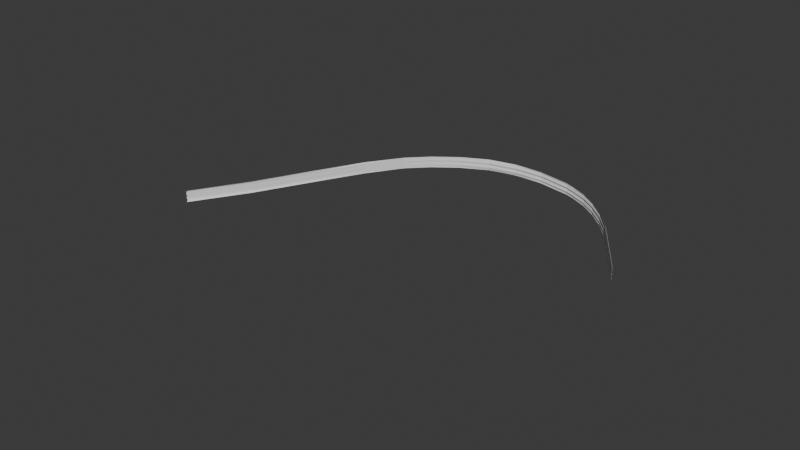 # Source: guard_10.blend  (saved by Blender 4.2.66; exported with 4.5.12 LTS)
import bpy
from mathutils import Matrix  # noqa: F401  (used for matrix-valued properties, if any)

bpy.ops.wm.read_factory_settings(use_empty=True)
scene = bpy.context.scene
scene.name = 'Scene'

# ---- collections
col_collection = bpy.data.collections.new('Collection'); scene.collection.children.link(col_collection)

# ---- world
world_world = bpy.data.worlds.new('World'); scene.world = world_world
world_world.use_nodes = True; world_world.node_tree.nodes.clear()
_N = world_world.node_tree.nodes; _L = world_world.node_tree.links
n0 = _N.new('ShaderNodeOutputWorld'); n0.name = 'World Output'; n0.location = (300, 300)
n1 = _N.new('ShaderNodeBackground'); n1.name = 'Background'; n1.location = (10, 300)
n1.inputs[0].default_value = (0.05088, 0.05088, 0.05088, 1.0)
_L.new(n1.outputs[0], n0.inputs[0])
n0.is_active_output = True
world_world.color = (0.05088, 0.05088, 0.05088)
world_world.sun_shadow_jitter_overblur = 0.0

# ---- meshes
me_plane_009 = bpy.data.meshes.new('Plane.009')
me_plane_009.from_pydata([(-1.252, -0.1624, 1.802), (0.2383, -0.1505, 0.4441), (0.2411, -0.1042, 0.4305), (-1.257, -0.117, 1.795), (-1.257, -0.2062, 1.795), (0.235, -0.1954, 0.4347), (-1.252, -0.1456, 1.797), (0.2383, -0.134, 0.4361), (0.2383, -0.1692, 0.4361), (-1.252, -0.1808, 1.797), (-1.252, -0.1967, 1.802), (0.2383, -0.1851, 0.4441), (0.2383, -0.1156, 0.4442), (-1.252, -0.1277, 1.802), (0.2462, -0.1527, 0.7042), (0.2465, -0.1533, 0.7688), (0.1445, -0.1569, 1.184), (-0.04058, -0.1594, 1.478), (-0.3008, -0.1614, 1.705), (-0.6114, -0.1625, 1.832), (-0.6114, -0.1163, 1.831), (-0.2966, -0.1152, 1.699), (-0.0328, -0.1132, 1.475), (0.1445, -0.1107, 1.183), (0.2465, -0.1071, 0.7638), (0.2462, -0.1065, 0.695), (0.2462, -0.1976, 0.6948), (0.2465, -0.1982, 0.7637), (0.1445, -0.2019, 1.183), (-0.0328, -0.2044, 1.475), (-0.2966, -0.2063, 1.699), (-0.6114, -0.2075, 1.831), (0.2462, -0.1363, 0.6962), (0.2465, -0.1368, 0.7609), (0.1445, -0.1404, 1.176), (-0.04058, -0.143, 1.47), (-0.3008, -0.1449, 1.697), (-0.6114, -0.146, 1.824), (0.2462, -0.1715, 0.6962), (0.2465, -0.172, 0.7609), (0.1445, -0.1756, 1.176), (-0.04058, -0.1782, 1.47), (-0.3008, -0.1801, 1.697), (-0.6114, -0.1812, 1.824), (0.2462, -0.1873, 0.7042), (0.2465, -0.1879, 0.7688), (0.1445, -0.1915, 1.184), (-0.04058, -0.194, 1.478), (-0.3008, -0.196, 1.705), (-0.6114, -0.1971, 1.832), (0.2462, -0.1179, 0.7043), (0.2465, -0.1184, 0.7689), (0.1445, -0.122, 1.184), (-0.04058, -0.1246, 1.478), (-0.3008, -0.1265, 1.705), (-0.6114, -0.1276, 1.832), (0.08926, -0.1385, -0.9608), (0.07829, -0.0931, -0.9717), (0.07212, -0.1823, -0.9675), (0.08926, -0.1217, -0.9661), (0.08926, -0.1569, -0.9661), (0.08926, -0.1728, -0.9608), (0.08926, -0.1038, -0.9607), (0.1867, -0.1468, 0.009759), (0.1867, -0.1654, 0.003023), (0.1831, -0.1009, -0.002569), (0.1867, -0.1812, 0.009702), (0.1769, -0.1912, 0.001628), (0.1867, -0.112, 0.00982), (0.1867, -0.1302, 0.003033), (-1.807, -0.1607, 1.601), (-1.812, -0.1153, 1.594), (-1.812, -0.2044, 1.594), (-1.807, -0.1439, 1.595), (-1.807, -0.1791, 1.595), (-1.807, -0.1949, 1.6), (-1.807, -0.1259, 1.601), (0.1221, -0.126, -0.4703), (0.1087, -0.1868, -0.4717), (0.1221, -0.1612, -0.4703), (0.1221, -0.1427, -0.4643), (0.1148, -0.09712, -0.4759), (0.1221, -0.1771, -0.4643), (0.1221, -0.108, -0.4642), (0.2119, -0.155, 0.9729), (0.2119, -0.1089, 0.9699), (0.2119, -0.2, 0.9697), (0.2119, -0.1386, 0.9649), (0.2119, -0.1738, 0.9649), (0.2119, -0.1897, 0.9728), (0.2119, -0.1202, 0.9729), (0.03357, -0.1587, 1.393), (0.03847, -0.1125, 1.391), (0.03847, -0.2037, 1.391), (0.03357, -0.1422, 1.385), (0.03357, -0.1774, 1.385), (0.03357, -0.1933, 1.393), (0.03357, -0.1238, 1.393), (-0.163, -0.1605, 1.602), (-0.157, -0.1143, 1.598), (-0.157, -0.2055, 1.598), (-0.163, -0.1441, 1.594), (-0.163, -0.1792, 1.594), (-0.163, -0.1951, 1.602), (-0.163, -0.1256, 1.602), (-0.1064, -0.1139, 1.557), (-0.1131, -0.1601, 1.56), (-0.1064, -0.2051, 1.556), (-0.1131, -0.1437, 1.552), (-0.1131, -0.1789, 1.552), (-0.1131, -0.1947, 1.56), (-0.1131, -0.1253, 1.56), (-0.5356, -0.1623, 1.813), (-0.5347, -0.1161, 1.811), (-0.5347, -0.2073, 1.811), (-0.5356, -0.1459, 1.805), (-0.5356, -0.1811, 1.805), (-0.5356, -0.1969, 1.813), (-0.5356, -0.1275, 1.813), (-0.9, -0.1628, 1.862), (-0.9025, -0.2072, 1.858), (-0.9, -0.1462, 1.855), (-0.9, -0.1814, 1.855), (-0.9, -0.1973, 1.862), (-0.9, -0.128, 1.862), (-0.9025, -0.1171, 1.858), (-0.7496, -0.1168, 1.855), (-0.7484, -0.1627, 1.857), (-0.7496, -0.2074, 1.855), (-0.7484, -0.1462, 1.85), (-0.7484, -0.1814, 1.85), (-0.7484, -0.1973, 1.857), (-0.7484, -0.1279, 1.857), (-1.068, -0.1627, 1.844), (-1.071, -0.2068, 1.839), (-1.068, -0.146, 1.838), (-1.068, -0.1812, 1.838), (-1.068, -0.1971, 1.844), (-1.068, -0.128, 1.844), (-1.071, -0.1172, 1.839)], [], [(38, 8, 1, 14), (50, 12, 2, 25), (14, 1, 7, 32), (44, 11, 8, 38), (26, 5, 11, 44), (32, 7, 12, 50), (129, 37, 55, 132), (115, 36, 54, 118), (108, 35, 53, 111), (94, 34, 52, 97), (87, 33, 51, 90), (33, 32, 50, 51), (128, 31, 49, 131), (114, 30, 48, 117), (107, 29, 47, 110), (93, 28, 46, 96), (86, 27, 45, 89), (27, 26, 44, 45), (131, 49, 43, 130), (117, 48, 42, 116), (110, 47, 41, 109), (96, 46, 40, 95), (89, 45, 39, 88), (45, 44, 38, 39), (127, 19, 37, 129), (112, 18, 36, 115), (106, 17, 35, 108), (91, 16, 34, 94), (84, 15, 33, 87), (15, 14, 32, 33), (132, 55, 20, 126), (118, 54, 21, 113), (111, 53, 22, 105), (97, 52, 23, 92), (90, 51, 24, 85), (51, 50, 25, 24), (130, 43, 19, 127), (116, 42, 18, 112), (109, 41, 17, 106), (95, 40, 16, 91), (88, 39, 15, 84), (39, 38, 14, 15), (83, 77, 59, 62), (82, 78, 58, 61), (81, 83, 62, 57), (80, 79, 60, 56), (79, 82, 61, 60), (77, 80, 56, 59), (8, 11, 66, 64), (11, 5, 67, 66), (7, 1, 63, 69), (2, 12, 68, 65), (1, 8, 64, 63), (12, 7, 69, 68), (0, 6, 73, 70), (9, 0, 70, 74), (6, 13, 76, 73), (4, 10, 75, 72), (13, 3, 71, 76), (10, 9, 74, 75), (69, 63, 80, 77), (64, 66, 82, 79), (63, 64, 79, 80), (65, 68, 83, 81), (66, 67, 78, 82), (68, 69, 77, 83), (40, 88, 84, 16), (52, 90, 85, 23), (16, 84, 87, 34), (46, 89, 88, 40), (28, 86, 89, 46), (34, 87, 90, 52), (41, 95, 91, 17), (53, 97, 92, 22), (17, 91, 94, 35), (47, 96, 95, 41), (29, 93, 96, 47), (35, 94, 97, 53), (42, 102, 98, 18), (54, 104, 99, 21), (18, 98, 101, 36), (48, 103, 102, 42), (30, 100, 103, 48), (36, 101, 104, 54), (102, 109, 106, 98), (104, 111, 105, 99), (98, 106, 108, 101), (103, 110, 109, 102), (100, 107, 110, 103), (101, 108, 111, 104), (43, 116, 112, 19), (55, 118, 113, 20), (19, 112, 115, 37), (49, 117, 116, 43), (31, 114, 117, 49), (37, 115, 118, 55), (136, 122, 119, 133), (138, 124, 125, 139), (133, 119, 121, 135), (137, 123, 122, 136), (134, 120, 123, 137), (135, 121, 124, 138), (122, 130, 127, 119), (124, 132, 126, 125), (119, 127, 129, 121), (123, 131, 130, 122), (120, 128, 131, 123), (121, 129, 132, 124), (6, 135, 138, 13), (4, 134, 137, 10), (10, 137, 136, 9), (0, 133, 135, 6), (13, 138, 139, 3), (9, 136, 133, 0)])
_uv = me_plane_009.uv_layers.new(name='UVMap')
_uv.uv.foreach_set('vector', [0.8571, 0.375, 1.0, 0.375, 1.0, 0.5, 0.8571, 0.5, 0.8571, 0.6849, 1.0, 0.6849, 1.0, 0.75, 0.8571, 0.75, 0.8571, 0.5, 1.0, 0.5, 1.0, 0.6198, 0.8571, 0.6198, 0.8571, 0.3125, 1.0, 0.3125, 1.0, 0.375, 0.8571, 0.375, 0.8571, 0.25, 1.0, 0.25, 1.0, 0.3125, 0.8571, 0.3125, 0.8571, 0.6198, 1.0, 0.6198, 1.0, 0.6849, 0.8571, 0.6849, 0.1123, 0.5578, 0.1429, 0.6198, 0.1429, 0.6849, 0.1121, 0.6501, 0.1746, 0.6198, 0.2857, 0.6198, 0.2857, 0.6849, 0.1746, 0.6849, 0.3842, 0.6198, 0.4286, 0.6198, 0.4286, 0.6849, 0.3842, 0.6849, 0.4814, 0.6198, 0.5714, 0.6198, 0.5714, 0.6849, 0.4814, 0.6849, 0.6429, 0.6198, 0.7143, 0.6198, 0.7143, 0.6849, 0.6429, 0.6849, 0.7143, 0.6198, 0.8571, 0.6198, 0.8571, 0.6849, 0.7143, 0.6849, 0.112, 0.2871, 0.1429, 0.25, 0.1429, 0.3125, 0.1121, 0.3497, 0.1746, 0.25, 0.2857, 0.25, 0.2857, 0.3125, 0.1746, 0.3125, 0.3842, 0.25, 0.4286, 0.25, 0.4286, 0.3125, 0.3842, 0.3125, 0.4814, 0.25, 0.5714, 0.25, 0.5714, 0.3125, 0.4814, 0.3125, 0.6429, 0.25, 0.7143, 0.25, 0.7143, 0.3125, 0.6429, 0.3125, 0.7143, 0.25, 0.8571, 0.25, 0.8571, 0.3125, 0.7143, 0.3125, 0.1121, 0.3497, 0.1429, 0.3125, 0.1429, 0.375, 0.1122, 0.3416, 0.1746, 0.3125, 0.2857, 0.3125, 0.2857, 0.375, 0.1746, 0.375, 0.3842, 0.3125, 0.4286, 0.3125, 0.4286, 0.375, 0.3842, 0.375, 0.4814, 0.3125, 0.5714, 0.3125, 0.5714, 0.375, 0.4814, 0.375, 0.6429, 0.3125, 0.7143, 0.3125, 0.7143, 0.375, 0.6429, 0.375, 0.7143, 0.3125, 0.8571, 0.3125, 0.8571, 0.375, 0.7143, 0.375, 0.1123, 0.5871, 0.1429, 0.5, 0.1429, 0.6198, 0.1123, 0.5578, 0.1746, 0.5, 0.2857, 0.5, 0.2857, 0.6198, 0.1746, 0.6198, 0.3842, 0.5, 0.4286, 0.5, 0.4286, 0.6198, 0.3842, 0.6198, 0.4814, 0.5, 0.5714, 0.5, 0.5714, 0.6198, 0.4814, 0.6198, 0.6429, 0.5, 0.7143, 0.5, 0.7143, 0.6198, 0.6429, 0.6198, 0.7143, 0.5, 0.8571, 0.5, 0.8571, 0.6198, 0.7143, 0.6198, 0.1121, 0.6501, 0.1429, 0.6849, 0.1429, 0.75, 0.1121, 0.7153, 0.1746, 0.6849, 0.2857, 0.6849, 0.2857, 0.75, 0.1746, 0.75, 0.3842, 0.6849, 0.4286, 0.6849, 0.4286, 0.75, 0.3842, 0.75, 0.4814, 0.6849, 0.5714, 0.6849, 0.5714, 0.75, 0.4814, 0.75, 0.6429, 0.6849, 0.7143, 0.6849, 0.7143, 0.75, 0.6429, 0.75, 0.7143, 0.6849, 0.8571, 0.6849, 0.8571, 0.75, 0.7143, 0.75, 0.1122, 0.3416, 0.1429, 0.375, 0.1429, 0.5, 0.1123, 0.5871, 0.1746, 0.375, 0.2857, 0.375, 0.2857, 0.5, 0.1746, 0.5, 0.3842, 0.375, 0.4286, 0.375, 0.4286, 0.5, 0.3842, 0.5, 0.4814, 0.375, 0.5714, 0.375, 0.5714, 0.5, 0.4814, 0.5, 0.6429, 0.375, 0.7143, 0.375, 0.7143, 0.5, 0.6429, 0.5, 0.7143, 0.375, 0.8571, 0.375, 0.8571, 0.5, 0.7143, 0.5, 1.0, 0.6849, 1.0, 0.6198, 1.0, 0.6198, 1.0, 0.6849, 1.0, 0.3125, 1.0, 0.25, 1.0, 0.25, 1.0, 0.3125, 1.0, 0.75, 1.0, 0.6849, 1.0, 0.6849, 1.0, 0.75, 1.0, 0.5, 1.0, 0.375, 1.0, 0.375, 1.0, 0.5, 1.0, 0.375, 1.0, 0.3125, 1.0, 0.3125, 1.0, 0.375, 1.0, 0.6198, 1.0, 0.5, 1.0, 0.5, 1.0, 0.6198, 1.0, 0.375, 1.0, 0.3125, 1.0, 0.3125, 1.0, 0.375, 1.0, 0.3125, 1.0, 0.25, 1.0, 0.25, 1.0, 0.3125, 1.0, 0.6198, 1.0, 0.5, 1.0, 0.5, 1.0, 0.6198, 1.0, 0.75, 1.0, 0.6849, 1.0, 0.6849, 1.0, 0.75, 1.0, 0.5, 1.0, 0.375, 1.0, 0.375, 1.0, 0.5, 1.0, 0.6849, 1.0, 0.6198, 1.0, 0.6198, 1.0, 0.6849, 0.0, 0.5, 0.0, 0.6198, 0.0, 0.6198, 0.0, 0.5, 0.0, 0.375, 0.0, 0.5, 0.0, 0.5, 0.0, 0.375, 0.0, 0.6198, 0.0, 0.6849, 0.0, 0.6849, 0.0, 0.6198, 0.0, 0.25, 0.0, 0.3125, 0.0, 0.3125, 0.0, 0.25, 0.0, 0.6849, 0.0, 0.75, 0.0, 0.75, 0.0, 0.6849, 0.0, 0.3125, 0.0, 0.375, 0.0, 0.375, 0.0, 0.3125, 1.0, 0.6198, 1.0, 0.5, 1.0, 0.5, 1.0, 0.6198, 1.0, 0.375, 1.0, 0.3125, 1.0, 0.3125, 1.0, 0.375, 1.0, 0.5, 1.0, 0.375, 1.0, 0.375, 1.0, 0.5, 1.0, 0.75, 1.0, 0.6849, 1.0, 0.6849, 1.0, 0.75, 1.0, 0.3125, 1.0, 0.25, 1.0, 0.25, 1.0, 0.3125, 1.0, 0.6849, 1.0, 0.6198, 1.0, 0.6198, 1.0, 0.6849, 0.5714, 0.375, 0.6429, 0.375, 0.6429, 0.5, 0.5714, 0.5, 0.5714, 0.6849, 0.6429, 0.6849, 0.6429, 0.75, 0.5714, 0.75, 0.5714, 0.5, 0.6429, 0.5, 0.6429, 0.6198, 0.5714, 0.6198, 0.5714, 0.3125, 0.6429, 0.3125, 0.6429, 0.375, 0.5714, 0.375, 0.5714, 0.25, 0.6429, 0.25, 0.6429, 0.3125, 0.5714, 0.3125, 0.5714, 0.6198, 0.6429, 0.6198, 0.6429, 0.6849, 0.5714, 0.6849, 0.4286, 0.375, 0.4814, 0.375, 0.4814, 0.5, 0.4286, 0.5, 0.4286, 0.6849, 0.4814, 0.6849, 0.4814, 0.75, 0.4286, 0.75, 0.4286, 0.5, 0.4814, 0.5, 0.4814, 0.6198, 0.4286, 0.6198, 0.4286, 0.3125, 0.4814, 0.3125, 0.4814, 0.375, 0.4286, 0.375, 0.4286, 0.25, 0.4814, 0.25, 0.4814, 0.3125, 0.4286, 0.3125, 0.4286, 0.6198, 0.4814, 0.6198, 0.4814, 0.6849, 0.4286, 0.6849, 0.2857, 0.375, 0.3571, 0.375, 0.3571, 0.5, 0.2857, 0.5, 0.2857, 0.6849, 0.3571, 0.6849, 0.3571, 0.75, 0.2857, 0.75, 0.2857, 0.5, 0.3571, 0.5, 0.3571, 0.6198, 0.2857, 0.6198, 0.2857, 0.3125, 0.3571, 0.3125, 0.3571, 0.375, 0.2857, 0.375, 0.2857, 0.25, 0.3571, 0.25, 0.3571, 0.3125, 0.2857, 0.3125, 0.2857, 0.6198, 0.3571, 0.6198, 0.3571, 0.6849, 0.2857, 0.6849, 0.3571, 0.375, 0.3842, 0.375, 0.3842, 0.5, 0.3571, 0.5, 0.3571, 0.6849, 0.3842, 0.6849, 0.3842, 0.75, 0.3571, 0.75, 0.3571, 0.5, 0.3842, 0.5, 0.3842, 0.6198, 0.3571, 0.6198, 0.3571, 0.3125, 0.3842, 0.3125, 0.3842, 0.375, 0.3571, 0.375, 0.3571, 0.25, 0.3842, 0.25, 0.3842, 0.3125, 0.3571, 0.3125, 0.3571, 0.6198, 0.3842, 0.6198, 0.3842, 0.6849, 0.3571, 0.6849, 0.1429, 0.375, 0.1746, 0.375, 0.1746, 0.5, 0.1429, 0.5, 0.1429, 0.6849, 0.1746, 0.6849, 0.1746, 0.75, 0.1429, 0.75, 0.1429, 0.5, 0.1746, 0.5, 0.1746, 0.6198, 0.1429, 0.6198, 0.1429, 0.3125, 0.1746, 0.3125, 0.1746, 0.375, 0.1429, 0.375, 0.1429, 0.25, 0.1746, 0.25, 0.1746, 0.3125, 0.1429, 0.3125, 0.1429, 0.6198, 0.1746, 0.6198, 0.1746, 0.6849, 0.1429, 0.6849, 0.04166, 0.3402, 0.07889, 0.3078, 0.07891, 0.5979, 0.04173, 0.5881, 0.04154, 0.6755, 0.07861, 0.6328, 0.07854, 0.6981, 0.04127, 0.7021, 0.04173, 0.5881, 0.07891, 0.5979, 0.07889, 0.4995, 0.04171, 0.5554, 0.04149, 0.3434, 0.07856, 0.3685, 0.07889, 0.3078, 0.04166, 0.3402, 0.0412, 0.302, 0.07849, 0.3058, 0.07856, 0.3685, 0.04149, 0.3434, 0.04171, 0.5554, 0.07889, 0.4995, 0.07861, 0.6328, 0.04154, 0.6755, 0.07889, 0.3078, 0.1122, 0.3416, 0.1123, 0.5871, 0.07891, 0.5979, 0.07861, 0.6328, 0.1121, 0.6501, 0.1121, 0.7153, 0.07854, 0.6981, 0.07891, 0.5979, 0.1123, 0.5871, 0.1123, 0.5578, 0.07889, 0.4995, 0.07856, 0.3685, 0.1121, 0.3497, 0.1122, 0.3416, 0.07889, 0.3078, 0.07849, 0.3058, 0.112, 0.2871, 0.1121, 0.3497, 0.07856, 0.3685, 0.07889, 0.4995, 0.1123, 0.5578, 0.1121, 0.6501, 0.07861, 0.6328, 0.0, 0.6198, 0.04171, 0.5554, 0.04154, 0.6755, 0.0, 0.6849, 0.0, 0.25, 0.0412, 0.302, 0.04149, 0.3434, 0.0, 0.3125, 0.0, 0.3125, 0.04149, 0.3434, 0.04166, 0.3402, 0.0, 0.375, 0.0, 0.5, 0.04173, 0.5881, 0.04171, 0.5554, 0.0, 0.6198, 0.0, 0.6849, 0.04154, 0.6755, 0.04127, 0.7021, 0.0, 0.75, 0.0, 0.375, 0.04166, 0.3402, 0.04173, 0.5881, 0.0, 0.5])
me_plane_009.update()

# ---- objects
ob_plane_008 = bpy.data.objects.new('Plane.008', me_plane_009)

# ---- transforms, parenting, visibility, modifiers, constraints
ob_plane_008.location = (-6.978, -10.54, 3.299)
ob_plane_008.rotation_euler = (1.562, -0.0, -3.757)
ob_plane_008.scale = (16.63, 16.63, 16.63)

# ---- collection membership
col_collection.objects.link(ob_plane_008)

# ---- scene / render settings (as saved in the file)
scene.frame_start = 1; scene.frame_end = 250; scene.frame_set(1)
scene.render.engine = 'BLENDER_EEVEE_NEXT'
bpy.context.view_layer.update()

# ---- added for rendering (the .blend has no active camera and no usable light): camera, sun
cam_auto = bpy.data.cameras.new('AutoCamera')
cam_auto.lens = 50.0
cam_auto.sensor_width = 36.0
cam_auto.clip_end = 1303.59
ob_auto_camera = bpy.data.objects.new('AutoCamera', cam_auto)
scene.collection.objects.link(ob_auto_camera)
ob_auto_camera.location = (82.2206, -101.133, 60.2868)
ob_auto_camera.rotation_euler = (1.09748, -7.21219e-08, 0.694738)
scene.camera = ob_auto_camera
light_auto_sun = bpy.data.lights.new('AutoSun', 'SUN')
light_auto_sun.energy = 3.0
light_auto_sun.angle = 0.0523599
ob_auto_sun = bpy.data.objects.new('AutoSun', light_auto_sun)
scene.collection.objects.link(ob_auto_sun)
ob_auto_sun.rotation_euler = (0.872665, 0.174533, 0.523599)
bpy.context.view_layer.update()
